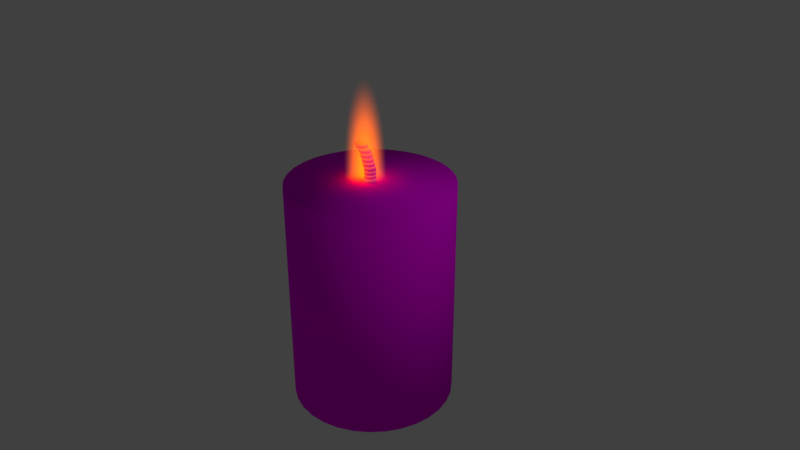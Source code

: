 # Source: candle.blend  (saved by Blender 2.78.0; exported with 4.5.12 LTS)
import bpy
from mathutils import Matrix  # noqa: F401  (used for matrix-valued properties, if any)

bpy.ops.wm.read_factory_settings(use_empty=True)
scene = bpy.context.scene
scene.name = 'Scene'

# ---- collections
col_collection_1 = bpy.data.collections.new('Collection 1'); scene.collection.children.link(col_collection_1)

# ---- images (referenced by path relative to the original .blend; pixels are not part of the script)
import os
ASSET_DIR = os.environ.get("B2B_ASSET_DIR", "")  # directory of the original .blend (textures are referenced by path, not embedded)
HERE = os.path.dirname(os.path.abspath(__file__))  # packed textures are extracted next to this script under _unpacked/

def load_image(name, relpath, width, height, colorspace="sRGB"):
    """Load a texture the original file referenced (path relative to the .blend, or extracted next to this script)."""
    p = next((c for c in (os.path.join(HERE, relpath), os.path.join(ASSET_DIR, relpath)) if relpath and os.path.exists(c)), "")
    if p:
        img = bpy.data.images.load(p, check_existing=True)
        img.name = name
    else:  # same state as the original file: an image datablock whose file is absent (Cycles renders it pink)
        img = bpy.data.images.new(name, width, height)
        img.source = "FILE"
        img.filepath = "//" + (relpath or name)
    img.colorspace_settings.name = colorspace
    return img
img_candle_jpg = load_image('candle.jpg', 'textures/candle.jpg', 1024, 1024, 'sRGB')

# ---- materials (node trees are filled in below, after node groups)
mat_flame = bpy.data.materials.new('Flame')
mat_flame.alpha_threshold = 0.0
mat_flame.roughness = 0.5
mat_candle = bpy.data.materials.new('Candle')
mat_candle.alpha_threshold = 0.0
mat_candle.roughness = 0.5
mat_wick = bpy.data.materials.new('Wick')
mat_wick.alpha_threshold = 0.0
mat_wick.roughness = 0.5

# ---- material node trees
mat_flame.use_nodes = True; mat_flame.node_tree.nodes.clear()
_N = mat_flame.node_tree.nodes; _L = mat_flame.node_tree.links
n0 = _N.new('ShaderNodeBsdfTransparent'); n0.name = 'Transparent BSDF'; n0.location = (-63, 300)
n1 = _N.new('ShaderNodeOutputMaterial'); n1.name = 'Material Output'; n1.location = (404, 285)
n2 = _N.new('ShaderNodeMixShader'); n2.name = 'Mix Shader'; n2.location = (174, 412)
n3 = _N.new('ShaderNodeEmission'); n3.name = 'Emission'; n3.location = (-64, 188)
n4 = _N.new('ShaderNodeTexGradient'); n4.name = 'Gradient Texture'; n4.location = (-251, 443)
n4.gradient_type = 'QUADRATIC_SPHERE'
n5 = _N.new('ShaderNodeTexCoord'); n5.name = 'Texture Coordinate'; n5.location = (-476, 417)
n6 = _N.new('ShaderNodeBlackbody'); n6.name = 'Blackbody'; n6.location = (-363, 126)
_L.new(n0.outputs[0], n2.inputs[1])
_L.new(n2.outputs[0], n1.inputs[0])
_L.new(n3.outputs[0], n2.inputs[2])
_L.new(n4.outputs[1], n2.inputs[0])
_L.new(n5.outputs[3], n4.inputs[0])
_L.new(n6.outputs[0], n3.inputs[0])
n1.is_active_output = True
mat_candle.use_nodes = True; mat_candle.node_tree.nodes.clear()
_N = mat_candle.node_tree.nodes; _L = mat_candle.node_tree.links
n0 = _N.new('ShaderNodeOutputMaterial'); n0.name = 'Material Output'; n0.location = (300, 300)
n1 = _N.new('ShaderNodeBsdfDiffuse'); n1.name = 'Diffuse BSDF'; n1.location = (10, 300)
n2 = _N.new('ShaderNodeTexImage'); n2.name = 'Image Texture'; n2.location = (-180, 300)
n2.width = 140
n2.image = img_candle_jpg
_L.new(n1.outputs[0], n0.inputs[0])
_L.new(n2.outputs[0], n1.inputs[0])
n0.is_active_output = True
mat_wick.use_nodes = True; mat_wick.node_tree.nodes.clear()
_N = mat_wick.node_tree.nodes; _L = mat_wick.node_tree.links
n0 = _N.new('ShaderNodeOutputMaterial'); n0.name = 'Material Output'; n0.location = (300, 300)
n1 = _N.new('ShaderNodeBsdfDiffuse'); n1.name = 'Diffuse BSDF'; n1.location = (10, 300)
n2 = _N.new('ShaderNodeTexImage'); n2.name = 'Image Texture'; n2.location = (-180, 300)
n2.width = 140
n2.image = img_candle_jpg
_L.new(n1.outputs[0], n0.inputs[0])
_L.new(n2.outputs[0], n1.inputs[0])
n0.is_active_output = True

# ---- world
world_world = bpy.data.worlds.new('World'); scene.world = world_world
world_world.color = (0.05088, 0.05088, 0.05088)
world_world.use_sun_shadow = False
world_world.sun_shadow_jitter_overblur = 0.0
world_world.cycles.sampling_method = 'MANUAL'

# ---- cameras
cam_camera = bpy.data.cameras.new('Camera')
cam_camera.clip_end = 100.0
cam_camera.lens = 35.0
cam_camera.sensor_width = 32.0
cam_camera.sensor_height = 18.0
cam_camera.ortho_scale = 7.314
cam_camera.dof.focus_distance = 0.0

# ---- lights
light_lamp = bpy.data.lights.new('Lamp', 'POINT')
light_lamp.transmission_factor = 0.0
light_lamp.cutoff_distance = 30.0
light_lamp.energy = 100.0
light_lamp.shadow_buffer_clip_start = 1.001
light_lamp.shadow_soft_size = 0.1
light_lamp.shadow_maximum_resolution = 0.006
light_lamp.use_absolute_resolution = True

# ---- meshes
me_plane = bpy.data.meshes.new('Plane')
me_plane.from_pydata([(-1.0, -1.0, 0.0), (1.0, -1.0, 0.0), (-1.0, 1.0, 0.0), (1.0, 1.0, 0.0), (-1.0, -1.0, 0.04), (1.0, -1.0, 0.04), (-1.0, 1.0, 0.04), (1.0, 1.0, 0.04), (-1.0, -1.0, 0.08), (1.0, -1.0, 0.08), (-1.0, 1.0, 0.08), (1.0, 1.0, 0.08), (-1.0, -1.0, 0.12), (1.0, -1.0, 0.12), (-1.0, 1.0, 0.12), (1.0, 1.0, 0.12), (-1.0, -1.0, 0.16), (1.0, -1.0, 0.16), (-1.0, 1.0, 0.16), (1.0, 1.0, 0.16), (-1.0, -1.0, 0.2), (1.0, -1.0, 0.2), (-1.0, 1.0, 0.2), (1.0, 1.0, 0.2), (-1.0, -1.0, 0.24), (1.0, -1.0, 0.24), (-1.0, 1.0, 0.24), (1.0, 1.0, 0.24), (-1.0, -1.0, 0.28), (1.0, -1.0, 0.28), (-1.0, 1.0, 0.28), (1.0, 1.0, 0.28), (-1.0, -1.0, 0.32), (1.0, -1.0, 0.32), (-1.0, 1.0, 0.32), (1.0, 1.0, 0.32), (-1.0, -1.0, 0.36), (1.0, -1.0, 0.36), (-1.0, 1.0, 0.36), (1.0, 1.0, 0.36), (-1.0, -1.0, 0.4), (1.0, -1.0, 0.4), (-1.0, 1.0, 0.4), (1.0, 1.0, 0.4), (-1.0, -1.0, 0.44), (1.0, -1.0, 0.44), (-1.0, 1.0, 0.44), (1.0, 1.0, 0.44), (-1.0, -1.0, 0.48), (1.0, -1.0, 0.48), (-1.0, 1.0, 0.48), (1.0, 1.0, 0.48), (-1.0, -1.0, 0.52), (1.0, -1.0, 0.52), (-1.0, 1.0, 0.52), (1.0, 1.0, 0.52), (-1.0, -1.0, 0.56), (1.0, -1.0, 0.56), (-1.0, 1.0, 0.56), (1.0, 1.0, 0.56), (-1.0, -1.0, 0.6), (1.0, -1.0, 0.6), (-1.0, 1.0, 0.6), (1.0, 1.0, 0.6), (-1.0, -1.0, 0.64), (1.0, -1.0, 0.64), (-1.0, 1.0, 0.64), (1.0, 1.0, 0.64), (-1.0, -1.0, 0.68), (1.0, -1.0, 0.68), (-1.0, 1.0, 0.68), (1.0, 1.0, 0.68), (-1.0, -1.0, 0.72), (1.0, -1.0, 0.72), (-1.0, 1.0, 0.72), (1.0, 1.0, 0.72), (-1.0, -1.0, 0.76), (1.0, -1.0, 0.76), (-1.0, 1.0, 0.76), (1.0, 1.0, 0.76), (-1.0, -1.0, 0.8), (1.0, -1.0, 0.8), (-1.0, 1.0, 0.8), (1.0, 1.0, 0.8), (-1.0, -1.0, 0.84), (1.0, -1.0, 0.84), (-1.0, 1.0, 0.84), (1.0, 1.0, 0.84), (-1.0, -1.0, 0.88), (1.0, -1.0, 0.88), (-1.0, 1.0, 0.88), (1.0, 1.0, 0.88), (-1.0, -1.0, 0.92), (1.0, -1.0, 0.92), (-1.0, 1.0, 0.92), (1.0, 1.0, 0.92), (-1.0, -1.0, 0.96), (1.0, -1.0, 0.96), (-1.0, 1.0, 0.96), (1.0, 1.0, 0.96), (-1.0, -1.0, 1.0), (1.0, -1.0, 1.0), (-1.0, 1.0, 1.0), (1.0, 1.0, 1.0)], [], [(0, 1, 3, 2), (4, 5, 7, 6), (8, 9, 11, 10), (12, 13, 15, 14), (16, 17, 19, 18), (20, 21, 23, 22), (24, 25, 27, 26), (28, 29, 31, 30), (32, 33, 35, 34), (36, 37, 39, 38), (40, 41, 43, 42), (44, 45, 47, 46), (48, 49, 51, 50), (52, 53, 55, 54), (56, 57, 59, 58), (60, 61, 63, 62), (64, 65, 67, 66), (68, 69, 71, 70), (72, 73, 75, 74), (76, 77, 79, 78), (80, 81, 83, 82), (84, 85, 87, 86), (88, 89, 91, 90), (92, 93, 95, 94), (96, 97, 99, 98), (100, 101, 103, 102)])
me_plane.materials.append(mat_flame)
me_plane.use_remesh_preserve_volume = False
me_plane.use_remesh_preserve_attributes = False
me_plane.use_mirror_vertex_groups = False
me_plane.update()
me_cylinder = bpy.data.meshes.new('Cylinder')
me_cylinder.from_pydata([(0.0, 0.07019, 1.0), (0.0, 0.07019, 1.101), (0.01369, 0.06884, 1.0), (0.01369, 0.06884, 1.101), (0.02686, 0.06485, 1.0), (0.02686, 0.06485, 1.101), (0.039, 0.05836, 1.0), (0.039, 0.05836, 1.101), (0.04963, 0.04963, 1.0), (0.04963, 0.04963, 1.101), (0.05836, 0.039, 1.0), (0.05836, 0.039, 1.101), (0.06485, 0.02686, 1.0), (0.06485, 0.02686, 1.101), (0.06884, 0.01369, 1.0), (0.06884, 0.01369, 1.101), (0.07019, 5.299e-09, 1.0), (0.07019, 5.299e-09, 1.101), (0.06884, -0.01369, 1.0), (0.06884, -0.01369, 1.101), (0.06485, -0.02686, 1.0), (0.06485, -0.02686, 1.101), (0.05836, -0.039, 1.0), (0.05836, -0.039, 1.101), (0.04963, -0.04963, 1.0), (0.04963, -0.04963, 1.101), (0.039, -0.05836, 1.0), (0.039, -0.05836, 1.101), (0.02686, -0.06485, 1.0), (0.02686, -0.06485, 1.101), (0.01369, -0.06884, 1.0), (0.01369, -0.06884, 1.101), (-2.287e-08, -0.07019, 1.0), (-2.287e-08, -0.07019, 1.101), (-0.01369, -0.06884, 1.0), (-0.01369, -0.06884, 1.101), (-0.02686, -0.06485, 1.0), (-0.02686, -0.06485, 1.101), (-0.039, -0.05836, 1.0), (-0.039, -0.05836, 1.101), (-0.04963, -0.04963, 1.0), (-0.04963, -0.04963, 1.101), (-0.05836, -0.039, 1.0), (-0.05836, -0.039, 1.101), (-0.06485, -0.02686, 1.0), (-0.06485, -0.02686, 1.101), (-0.06884, -0.01369, 1.0), (-0.06884, -0.01369, 1.101), (-0.07019, 6.778e-08, 1.0), (-0.07019, 6.778e-08, 1.101), (-0.06884, 0.01369, 1.0), (-0.06884, 0.01369, 1.101), (-0.06485, 0.02686, 1.0), (-0.06485, 0.02686, 1.101), (-0.05836, 0.039, 1.0), (-0.05836, 0.039, 1.101), (-0.04963, 0.04963, 1.0), (-0.04963, 0.04963, 1.101), (-0.039, 0.05836, 1.0), (-0.039, 0.05836, 1.101), (-0.02686, 0.06485, 1.0), (-0.02686, 0.06485, 1.101), (-0.01369, 0.06884, 1.0), (-0.01369, 0.06884, 1.101), (-0.01886, 0.06884, 1.169), (-0.03256, 0.07019, 1.169), (-0.005695, 0.06485, 1.169), (0.00644, 0.05836, 1.169), (0.01708, 0.04963, 1.169), (0.02581, 0.039, 1.169), (0.03229, 0.02686, 1.169), (0.03629, 0.01369, 1.169), (0.03763, 5.299e-09, 1.169), (0.03629, -0.01369, 1.169), (0.03229, -0.02686, 1.169), (0.02581, -0.039, 1.169), (0.01708, -0.04963, 1.169), (0.00644, -0.05836, 1.169), (-0.005695, -0.06485, 1.169), (-0.01886, -0.06884, 1.169), (-0.03256, -0.07019, 1.169), (-0.04625, -0.06884, 1.169), (-0.05942, -0.06485, 1.169), (-0.07155, -0.05836, 1.169), (-0.08219, -0.04963, 1.169), (-0.09092, -0.039, 1.169), (-0.0974, -0.02686, 1.169), (-0.1014, -0.01369, 1.169), (-0.1027, 6.778e-08, 1.169), (-0.1014, 0.01369, 1.169), (-0.0974, 0.02686, 1.169), (-0.09092, 0.039, 1.169), (-0.08219, 0.04963, 1.169), (-0.07155, 0.05836, 1.169), (-0.05942, 0.06485, 1.169), (-0.04625, 0.06884, 1.169), (-0.06148, 0.06884, 1.24), (-0.07517, 0.07019, 1.24), (-0.04831, 0.06485, 1.24), (-0.03617, 0.05836, 1.24), (-0.02554, 0.04963, 1.24), (-0.01681, 0.039, 1.24), (-0.01032, 0.02686, 1.24), (-0.006328, 0.01369, 1.24), (-0.004979, 5.299e-09, 1.24), (-0.006328, -0.01369, 1.24), (-0.01032, -0.02686, 1.24), (-0.01681, -0.039, 1.24), (-0.02554, -0.04963, 1.24), (-0.03617, -0.05836, 1.24), (-0.04831, -0.06485, 1.24), (-0.06148, -0.06884, 1.24), (-0.07517, -0.07019, 1.24), (-0.08886, -0.06884, 1.24), (-0.102, -0.06485, 1.24), (-0.1142, -0.05836, 1.24), (-0.1248, -0.04963, 1.24), (-0.1335, -0.039, 1.24), (-0.14, -0.02686, 1.24), (-0.144, -0.01369, 1.24), (-0.1454, 6.778e-08, 1.24), (-0.144, 0.01369, 1.24), (-0.14, 0.02686, 1.24), (-0.1335, 0.039, 1.24), (-0.1248, 0.04963, 1.24), (-0.1142, 0.05836, 1.24), (-0.102, 0.06485, 1.24), (-0.08886, 0.06884, 1.24), (-0.161, 0.06884, 1.303), (-0.1747, 0.07019, 1.303), (-0.1478, 0.06485, 1.303), (-0.1357, 0.05836, 1.303), (-0.125, 0.04963, 1.303), (-0.1163, 0.039, 1.303), (-0.1098, 0.02686, 1.303), (-0.1058, 0.01369, 1.303), (-0.1045, 5.299e-09, 1.303), (-0.1058, -0.01369, 1.303), (-0.1098, -0.02686, 1.303), (-0.1163, -0.039, 1.303), (-0.125, -0.04963, 1.303), (-0.1357, -0.05836, 1.303), (-0.1478, -0.06485, 1.303), (-0.161, -0.06884, 1.303), (-0.1747, -0.07019, 1.303), (-0.1884, -0.06884, 1.303), (-0.2015, -0.06485, 1.303), (-0.2137, -0.05836, 1.303), (-0.2243, -0.04963, 1.303), (-0.233, -0.039, 1.303), (-0.2395, -0.02686, 1.303), (-0.2435, -0.01369, 1.303), (-0.2449, 6.778e-08, 1.303), (-0.2435, 0.01369, 1.303), (-0.2395, 0.02686, 1.303), (-0.233, 0.039, 1.303), (-0.2243, 0.04963, 1.303), (-0.2137, 0.05836, 1.303), (-0.2015, 0.06485, 1.303), (-0.1884, 0.06884, 1.303), (0.0, 1.0, -1.0), (0.0, 1.0, 1.0), (0.1951, 0.9808, -1.0), (0.1951, 0.9808, 1.0), (0.3827, 0.9239, -1.0), (0.3827, 0.9239, 1.0), (0.5556, 0.8315, -1.0), (0.5556, 0.8315, 1.0), (0.7071, 0.7071, -1.0), (0.7071, 0.7071, 1.0), (0.8315, 0.5556, -1.0), (0.8315, 0.5556, 1.0), (0.9239, 0.3827, -1.0), (0.9239, 0.3827, 1.0), (0.9808, 0.1951, -1.0), (0.9808, 0.1951, 1.0), (1.0, 7.55e-08, -1.0), (1.0, 7.55e-08, 1.0), (0.9808, -0.1951, -1.0), (0.9808, -0.1951, 1.0), (0.9239, -0.3827, -1.0), (0.9239, -0.3827, 1.0), (0.8315, -0.5556, -1.0), (0.8315, -0.5556, 1.0), (0.7071, -0.7071, -1.0), (0.7071, -0.7071, 1.0), (0.5556, -0.8315, -1.0), (0.5556, -0.8315, 1.0), (0.3827, -0.9239, -1.0), (0.3827, -0.9239, 1.0), (0.1951, -0.9808, -1.0), (0.1951, -0.9808, 1.0), (-3.258e-07, -1.0, -1.0), (-3.258e-07, -1.0, 1.0), (-0.1951, -0.9808, -1.0), (-0.1951, -0.9808, 1.0), (-0.3827, -0.9239, -1.0), (-0.3827, -0.9239, 1.0), (-0.5556, -0.8315, -1.0), (-0.5556, -0.8315, 1.0), (-0.7071, -0.7071, -1.0), (-0.7071, -0.7071, 1.0), (-0.8315, -0.5556, -1.0), (-0.8315, -0.5556, 1.0), (-0.9239, -0.3827, -1.0), (-0.9239, -0.3827, 1.0), (-0.9808, -0.1951, -1.0), (-0.9808, -0.1951, 1.0), (-1.0, 9.656e-07, -1.0), (-1.0, 9.656e-07, 1.0), (-0.9808, 0.1951, -1.0), (-0.9808, 0.1951, 1.0), (-0.9239, 0.3827, -1.0), (-0.9239, 0.3827, 1.0), (-0.8315, 0.5556, -1.0), (-0.8315, 0.5556, 1.0), (-0.7071, 0.7071, -1.0), (-0.7071, 0.7071, 1.0), (-0.5556, 0.8315, -1.0), (-0.5556, 0.8315, 1.0), (-0.3827, 0.9239, -1.0), (-0.3827, 0.9239, 1.0), (-0.1951, 0.9808, -1.0), (-0.1951, 0.9808, 1.0)], [], [(0, 1, 3, 2), (2, 3, 5, 4), (4, 5, 7, 6), (6, 7, 9, 8), (8, 9, 11, 10), (10, 11, 13, 12), (12, 13, 15, 14), (14, 15, 17, 16), (16, 17, 19, 18), (18, 19, 21, 20), (20, 21, 23, 22), (22, 23, 25, 24), (24, 25, 27, 26), (26, 27, 29, 28), (28, 29, 31, 30), (30, 31, 33, 32), (32, 33, 35, 34), (34, 35, 37, 36), (36, 37, 39, 38), (38, 39, 41, 40), (40, 41, 43, 42), (42, 43, 45, 44), (44, 45, 47, 46), (46, 47, 49, 48), (48, 49, 51, 50), (50, 51, 53, 52), (52, 53, 55, 54), (54, 55, 57, 56), (56, 57, 59, 58), (58, 59, 61, 60), (5, 3, 64, 66), (60, 61, 63, 62), (62, 63, 1, 0), (0, 2, 4, 6, 8, 10, 12, 14, 16, 18, 20, 22, 24, 26, 28, 30, 32, 34, 36, 38, 40, 42, 44, 46, 48, 50, 52, 54, 56, 58, 60, 62), (81, 80, 112, 113), (23, 21, 74, 75), (41, 39, 83, 84), (59, 57, 92, 93), (15, 13, 70, 71), (33, 31, 79, 80), (51, 49, 88, 89), (7, 5, 66, 67), (25, 23, 75, 76), (43, 41, 84, 85), (61, 59, 93, 94), (17, 15, 71, 72), (35, 33, 80, 81), (53, 51, 89, 90), (9, 7, 67, 68), (27, 25, 76, 77), (45, 43, 85, 86), (63, 61, 94, 95), (19, 17, 72, 73), (37, 35, 81, 82), (55, 53, 90, 91), (11, 9, 68, 69), (29, 27, 77, 78), (47, 45, 86, 87), (3, 1, 65, 64), (1, 63, 95, 65), (21, 19, 73, 74), (39, 37, 82, 83), (57, 55, 91, 92), (13, 11, 69, 70), (31, 29, 78, 79), (49, 47, 87, 88), (116, 115, 147, 148), (68, 67, 99, 100), (95, 94, 126, 127), (82, 81, 113, 114), (69, 68, 100, 101), (65, 95, 127, 97), (83, 82, 114, 115), (70, 69, 101, 102), (84, 83, 115, 116), (71, 70, 102, 103), (85, 84, 116, 117), (72, 71, 103, 104), (86, 85, 117, 118), (73, 72, 104, 105), (87, 86, 118, 119), (74, 73, 105, 106), (88, 87, 119, 120), (75, 74, 106, 107), (89, 88, 120, 121), (76, 75, 107, 108), (90, 89, 121, 122), (77, 76, 108, 109), (91, 90, 122, 123), (78, 77, 109, 110), (64, 65, 97, 96), (92, 91, 123, 124), (79, 78, 110, 111), (66, 64, 96, 98), (93, 92, 124, 125), (80, 79, 111, 112), (67, 66, 98, 99), (94, 93, 125, 126), (128, 129, 159, 158, 157, 156, 155, 154, 153, 152, 151, 150, 149, 148, 147, 146, 145, 144, 143, 142, 141, 140, 139, 138, 137, 136, 135, 134, 133, 132, 131, 130), (103, 102, 134, 135), (117, 116, 148, 149), (104, 103, 135, 136), (118, 117, 149, 150), (105, 104, 136, 137), (119, 118, 150, 151), (106, 105, 137, 138), (120, 119, 151, 152), (107, 106, 138, 139), (121, 120, 152, 153), (108, 107, 139, 140), (122, 121, 153, 154), (109, 108, 140, 141), (123, 122, 154, 155), (110, 109, 141, 142), (96, 97, 129, 128), (124, 123, 155, 156), (111, 110, 142, 143), (98, 96, 128, 130), (125, 124, 156, 157), (112, 111, 143, 144), (99, 98, 130, 131), (126, 125, 157, 158), (113, 112, 144, 145), (100, 99, 131, 132), (127, 126, 158, 159), (114, 113, 145, 146), (101, 100, 132, 133), (97, 127, 159, 129), (115, 114, 146, 147), (102, 101, 133, 134), (160, 161, 163, 162), (162, 163, 165, 164), (164, 165, 167, 166), (166, 167, 169, 168), (168, 169, 171, 170), (170, 171, 173, 172), (172, 173, 175, 174), (174, 175, 177, 176), (176, 177, 179, 178), (178, 179, 181, 180), (180, 181, 183, 182), (182, 183, 185, 184), (184, 185, 187, 186), (186, 187, 189, 188), (188, 189, 191, 190), (190, 191, 193, 192), (192, 193, 195, 194), (194, 195, 197, 196), (196, 197, 199, 198), (198, 199, 201, 200), (200, 201, 203, 202), (202, 203, 205, 204), (204, 205, 207, 206), (206, 207, 209, 208), (208, 209, 211, 210), (210, 211, 213, 212), (212, 213, 215, 214), (214, 215, 217, 216), (216, 217, 219, 218), (218, 219, 221, 220), (163, 161, 223, 221, 219, 217, 215, 213, 211, 209, 207, 205, 203, 201, 199, 197, 195, 193, 191, 189, 187, 185, 183, 181, 179, 177, 175, 173, 171, 169, 167, 165), (220, 221, 223, 222), (222, 223, 161, 160), (160, 162, 164, 166, 168, 170, 172, 174, 176, 178, 180, 182, 184, 186, 188, 190, 192, 194, 196, 198, 200, 202, 204, 206, 208, 210, 212, 214, 216, 218, 220, 222)])
me_cylinder.polygons.foreach_set('use_smooth', [True] * 164)
_uv = me_cylinder.uv_layers.new(name='UVMap')
_uv.uv.foreach_set('vector', [0.4881, 0.9402, 0.4881, 0.9473, 0.4888, 0.947, 0.4888, 0.94, 0.4888, 0.94, 0.4888, 0.947, 0.4895, 0.9467, 0.4895, 0.9396, 0.4895, 0.9396, 0.4895, 0.9467, 0.4901, 0.9463, 0.4901, 0.9392, 0.4901, 0.9392, 0.4901, 0.9463, 0.4905, 0.9459, 0.4905, 0.9388, 0.4905, 0.9388, 0.4905, 0.9459, 0.4907, 0.9454, 0.4907, 0.9383, 0.4907, 0.9383, 0.4907, 0.9454, 0.4908, 0.9448, 0.4908, 0.9378, 0.4908, 0.9378, 0.4908, 0.9448, 0.4908, 0.9443, 0.4908, 0.9372, 0.4908, 0.9372, 0.4908, 0.9443, 0.4905, 0.9438, 0.4905, 0.9367, 0.4905, 0.9367, 0.4905, 0.9438, 0.4901, 0.9434, 0.4901, 0.9363, 0.4901, 0.9363, 0.4901, 0.9434, 0.4896, 0.943, 0.4896, 0.9359, 0.4896, 0.9359, 0.4896, 0.943, 0.4889, 0.9426, 0.4889, 0.9355, 0.4889, 0.9355, 0.4889, 0.9426, 0.4881, 0.9424, 0.4881, 0.9353, 0.4881, 0.9353, 0.4881, 0.9424, 0.4873, 0.9422, 0.4873, 0.9351, 0.4873, 0.9351, 0.4873, 0.9422, 0.4864, 0.9422, 0.4864, 0.9351, 0.4864, 0.9351, 0.4864, 0.9422, 0.4856, 0.9422, 0.4856, 0.9351, 0.4856, 0.9351, 0.4856, 0.9422, 0.4848, 0.9424, 0.4848, 0.9353, 0.4848, 0.9353, 0.4848, 0.9424, 0.484, 0.9426, 0.484, 0.9355, 0.484, 0.9355, 0.484, 0.9426, 0.4833, 0.9429, 0.4833, 0.9358, 0.4833, 0.9358, 0.4833, 0.9429, 0.4828, 0.9433, 0.4828, 0.9362, 0.4828, 0.9362, 0.4828, 0.9433, 0.4823, 0.9438, 0.4823, 0.9367, 0.4823, 0.9367, 0.4823, 0.9438, 0.4821, 0.9443, 0.4821, 0.9372, 0.4821, 0.9372, 0.4821, 0.9443, 0.482, 0.9448, 0.482, 0.9377, 0.482, 0.9377, 0.482, 0.9448, 0.4821, 0.9453, 0.4821, 0.9382, 0.4821, 0.9382, 0.4821, 0.9453, 0.4823, 0.9458, 0.4823, 0.9387, 0.4823, 0.9387, 0.4823, 0.9458, 0.4827, 0.9463, 0.4827, 0.9392, 0.4827, 0.9392, 0.4827, 0.9463, 0.4832, 0.9467, 0.4832, 0.9396, 0.4832, 0.9396, 0.4832, 0.9467, 0.4839, 0.947, 0.4839, 0.9399, 0.4839, 0.9399, 0.4839, 0.947, 0.4847, 0.9473, 0.4847, 0.9402, 0.4847, 0.9402, 0.4847, 0.9473, 0.4855, 0.9474, 0.4855, 0.9403, 0.4855, 0.9403, 0.4855, 0.9474, 0.4864, 0.9475, 0.4864, 0.9404, 0.4895, 0.9467, 0.4888, 0.947, 0.4869, 0.9524, 0.4876, 0.952, 0.4864, 0.9404, 0.4864, 0.9475, 0.4872, 0.9474, 0.4872, 0.9404, 0.4872, 0.9404, 0.4872, 0.9474, 0.4881, 0.9473, 0.4881, 0.9402, 0.4997, 0.846, 0.5004, 0.8522, 0.5041, 0.8523, 0.5106, 0.8462, 0.5137, 0.8463, 0.5163, 0.8465, 0.5182, 0.8468, 0.5195, 0.847, 0.52, 0.8473, 0.5199, 0.8476, 0.5189, 0.8478, 0.5173, 0.8481, 0.515, 0.8483, 0.5122, 0.8485, 0.509, 0.8486, 0.5054, 0.8487, 0.5125, 0.8565, 0.5087, 0.8565, 0.4942, 0.8487, 0.4907, 0.8486, 0.4877, 0.8484, 0.4851, 0.8482, 0.4832, 0.848, 0.4819, 0.8477, 0.4813, 0.8474, 0.4815, 0.8472, 0.4824, 0.8469, 0.4841, 0.8466, 0.4863, 0.8464, 0.4891, 0.8462, 0.4924, 0.8461, 0.496, 0.846, 0.4821, 0.9479, 0.4828, 0.9477, 0.4804, 0.9533, 0.4796, 0.9535, 0.4889, 0.9426, 0.4896, 0.943, 0.4877, 0.9483, 0.487, 0.948, 0.4823, 0.9438, 0.4828, 0.9433, 0.4808, 0.9486, 0.4804, 0.9491, 0.4855, 0.9474, 0.4847, 0.9473, 0.4828, 0.9526, 0.4836, 0.9527, 0.4908, 0.9443, 0.4908, 0.9448, 0.4889, 0.9502, 0.4888, 0.9497, 0.4848, 0.9424, 0.4856, 0.9422, 0.4837, 0.9475, 0.4828, 0.9477, 0.4827, 0.9463, 0.4823, 0.9458, 0.4804, 0.9511, 0.4808, 0.9516, 0.4901, 0.9463, 0.4895, 0.9467, 0.4876, 0.952, 0.4882, 0.9516, 0.4881, 0.9424, 0.4889, 0.9426, 0.487, 0.948, 0.4862, 0.9477, 0.4821, 0.9443, 0.4823, 0.9438, 0.4804, 0.9491, 0.4802, 0.9496, 0.4864, 0.9475, 0.4855, 0.9474, 0.4836, 0.9527, 0.4845, 0.9528, 0.4905, 0.9438, 0.4908, 0.9443, 0.4888, 0.9497, 0.4886, 0.9492, 0.484, 0.9426, 0.4848, 0.9424, 0.4828, 0.9477, 0.4821, 0.9479, 0.4832, 0.9467, 0.4827, 0.9463, 0.4808, 0.9516, 0.4813, 0.952, 0.4905, 0.9459, 0.4901, 0.9463, 0.4882, 0.9516, 0.4886, 0.9512, 0.4873, 0.9422, 0.4881, 0.9424, 0.4862, 0.9477, 0.4854, 0.9475, 0.482, 0.9448, 0.4821, 0.9443, 0.4802, 0.9496, 0.4801, 0.9501, 0.4872, 0.9474, 0.4864, 0.9475, 0.4845, 0.9528, 0.4853, 0.9528, 0.4901, 0.9434, 0.4905, 0.9438, 0.4886, 0.9492, 0.4882, 0.9487, 0.4833, 0.9429, 0.484, 0.9426, 0.4821, 0.9479, 0.4814, 0.9482, 0.4839, 0.947, 0.4832, 0.9467, 0.4813, 0.952, 0.482, 0.9523, 0.4907, 0.9454, 0.4905, 0.9459, 0.4886, 0.9512, 0.4888, 0.9507, 0.4864, 0.9422, 0.4873, 0.9422, 0.4854, 0.9475, 0.4845, 0.9475, 0.4821, 0.9453, 0.482, 0.9448, 0.4801, 0.9501, 0.4802, 0.9506, 0.4888, 0.947, 0.4881, 0.9473, 0.4861, 0.9526, 0.4869, 0.9524, 0.4881, 0.9473, 0.4872, 0.9474, 0.4853, 0.9528, 0.4861, 0.9526, 0.4896, 0.943, 0.4901, 0.9434, 0.4882, 0.9487, 0.4877, 0.9483, 0.4828, 0.9433, 0.4833, 0.9429, 0.4814, 0.9482, 0.4808, 0.9486, 0.4847, 0.9473, 0.4839, 0.947, 0.482, 0.9523, 0.4828, 0.9526, 0.4908, 0.9448, 0.4907, 0.9454, 0.4888, 0.9507, 0.4889, 0.9502, 0.4856, 0.9422, 0.4864, 0.9422, 0.4845, 0.9475, 0.4837, 0.9475, 0.4823, 0.9458, 0.4821, 0.9453, 0.4802, 0.9506, 0.4804, 0.9511, 0.4779, 0.9547, 0.4784, 0.9542, 0.4725, 0.9601, 0.4721, 0.9606, 0.4886, 0.9512, 0.4882, 0.9516, 0.4857, 0.9572, 0.4861, 0.9568, 0.4853, 0.9528, 0.4845, 0.9528, 0.482, 0.9584, 0.4828, 0.9584, 0.4814, 0.9482, 0.4821, 0.9479, 0.4796, 0.9535, 0.4789, 0.9538, 0.4888, 0.9507, 0.4886, 0.9512, 0.4861, 0.9568, 0.4863, 0.9563, 0.4861, 0.9526, 0.4853, 0.9528, 0.4828, 0.9584, 0.4837, 0.9582, 0.4808, 0.9486, 0.4814, 0.9482, 0.4789, 0.9538, 0.4784, 0.9542, 0.4889, 0.9502, 0.4888, 0.9507, 0.4863, 0.9563, 0.4864, 0.9558, 0.4804, 0.9491, 0.4808, 0.9486, 0.4784, 0.9542, 0.4779, 0.9547, 0.4888, 0.9497, 0.4889, 0.9502, 0.4864, 0.9558, 0.4864, 0.9553, 0.4802, 0.9496, 0.4804, 0.9491, 0.4779, 0.9547, 0.4777, 0.9552, 0.4886, 0.9492, 0.4888, 0.9497, 0.4864, 0.9553, 0.4861, 0.9548, 0.4801, 0.9501, 0.4802, 0.9496, 0.4777, 0.9552, 0.4776, 0.9557, 0.4882, 0.9487, 0.4886, 0.9492, 0.4861, 0.9548, 0.4857, 0.9543, 0.4802, 0.9506, 0.4801, 0.9501, 0.4776, 0.9557, 0.4777, 0.9562, 0.4877, 0.9483, 0.4882, 0.9487, 0.4857, 0.9543, 0.4852, 0.9539, 0.4804, 0.9511, 0.4802, 0.9506, 0.4777, 0.9562, 0.4779, 0.9567, 0.487, 0.948, 0.4877, 0.9483, 0.4852, 0.9539, 0.4845, 0.9536, 0.4808, 0.9516, 0.4804, 0.9511, 0.4779, 0.9567, 0.4783, 0.9572, 0.4862, 0.9477, 0.487, 0.948, 0.4845, 0.9536, 0.4837, 0.9533, 0.4813, 0.952, 0.4808, 0.9516, 0.4783, 0.9572, 0.4788, 0.9576, 0.4854, 0.9475, 0.4862, 0.9477, 0.4837, 0.9533, 0.4829, 0.9531, 0.482, 0.9523, 0.4813, 0.952, 0.4788, 0.9576, 0.4795, 0.9579, 0.4845, 0.9475, 0.4854, 0.9475, 0.4829, 0.9531, 0.4821, 0.9531, 0.4869, 0.9524, 0.4861, 0.9526, 0.4837, 0.9582, 0.4844, 0.958, 0.4828, 0.9526, 0.482, 0.9523, 0.4795, 0.9579, 0.4803, 0.9582, 0.4837, 0.9475, 0.4845, 0.9475, 0.4821, 0.9531, 0.4812, 0.9531, 0.4876, 0.952, 0.4869, 0.9524, 0.4844, 0.958, 0.4851, 0.9576, 0.4836, 0.9527, 0.4828, 0.9526, 0.4803, 0.9582, 0.4811, 0.9583, 0.4828, 0.9477, 0.4837, 0.9475, 0.4812, 0.9531, 0.4804, 0.9533, 0.4882, 0.9516, 0.4876, 0.952, 0.4851, 0.9576, 0.4857, 0.9572, 0.4845, 0.9528, 0.4836, 0.9527, 0.4811, 0.9583, 0.482, 0.9584, 0.4786, 0.9638, 0.4778, 0.9641, 0.477, 0.9642, 0.4761, 0.9643, 0.4753, 0.9642, 0.4745, 0.964, 0.4737, 0.9638, 0.473, 0.9635, 0.4725, 0.9631, 0.4721, 0.9626, 0.4718, 0.9621, 0.4718, 0.9616, 0.4719, 0.9611, 0.4721, 0.9606, 0.4725, 0.9601, 0.4731, 0.9597, 0.4738, 0.9594, 0.4745, 0.9591, 0.4754, 0.959, 0.4762, 0.9589, 0.4771, 0.959, 0.4779, 0.9592, 0.4787, 0.9594, 0.4793, 0.9597, 0.4799, 0.9601, 0.4803, 0.9606, 0.4805, 0.9611, 0.4806, 0.9616, 0.4805, 0.9621, 0.4803, 0.9626, 0.4798, 0.9631, 0.4793, 0.9635, 0.4864, 0.9553, 0.4864, 0.9558, 0.4806, 0.9616, 0.4805, 0.9611, 0.4777, 0.9552, 0.4779, 0.9547, 0.4721, 0.9606, 0.4719, 0.9611, 0.4861, 0.9548, 0.4864, 0.9553, 0.4805, 0.9611, 0.4803, 0.9606, 0.4776, 0.9557, 0.4777, 0.9552, 0.4719, 0.9611, 0.4718, 0.9616, 0.4857, 0.9543, 0.4861, 0.9548, 0.4803, 0.9606, 0.4799, 0.9601, 0.4777, 0.9562, 0.4776, 0.9557, 0.4718, 0.9616, 0.4718, 0.9621, 0.4852, 0.9539, 0.4857, 0.9543, 0.4799, 0.9601, 0.4793, 0.9597, 0.4779, 0.9567, 0.4777, 0.9562, 0.4718, 0.9621, 0.4721, 0.9626, 0.4845, 0.9536, 0.4852, 0.9539, 0.4793, 0.9597, 0.4787, 0.9594, 0.4783, 0.9572, 0.4779, 0.9567, 0.4721, 0.9626, 0.4725, 0.9631, 0.4837, 0.9533, 0.4845, 0.9536, 0.4787, 0.9594, 0.4779, 0.9592, 0.4788, 0.9576, 0.4783, 0.9572, 0.4725, 0.9631, 0.473, 0.9635, 0.4829, 0.9531, 0.4837, 0.9533, 0.4779, 0.9592, 0.4771, 0.959, 0.4795, 0.9579, 0.4788, 0.9576, 0.473, 0.9635, 0.4737, 0.9638, 0.4821, 0.9531, 0.4829, 0.9531, 0.4771, 0.959, 0.4762, 0.9589, 0.4844, 0.958, 0.4837, 0.9582, 0.4778, 0.9641, 0.4786, 0.9638, 0.4803, 0.9582, 0.4795, 0.9579, 0.4737, 0.9638, 0.4745, 0.964, 0.4812, 0.9531, 0.4821, 0.9531, 0.4762, 0.9589, 0.4754, 0.959, 0.4851, 0.9576, 0.4844, 0.958, 0.4786, 0.9638, 0.4793, 0.9635, 0.4811, 0.9583, 0.4803, 0.9582, 0.4745, 0.964, 0.4753, 0.9642, 0.4804, 0.9533, 0.4812, 0.9531, 0.4754, 0.959, 0.4745, 0.9591, 0.4857, 0.9572, 0.4851, 0.9576, 0.4793, 0.9635, 0.4798, 0.9631, 0.482, 0.9584, 0.4811, 0.9583, 0.4753, 0.9642, 0.4761, 0.9643, 0.4796, 0.9535, 0.4804, 0.9533, 0.4745, 0.9591, 0.4738, 0.9594, 0.4861, 0.9568, 0.4857, 0.9572, 0.4798, 0.9631, 0.4803, 0.9626, 0.4828, 0.9584, 0.482, 0.9584, 0.4761, 0.9643, 0.477, 0.9642, 0.4789, 0.9538, 0.4796, 0.9535, 0.4738, 0.9594, 0.4731, 0.9597, 0.4863, 0.9563, 0.4861, 0.9568, 0.4803, 0.9626, 0.4805, 0.9621, 0.4837, 0.9582, 0.4828, 0.9584, 0.477, 0.9642, 0.4778, 0.9641, 0.4784, 0.9542, 0.4789, 0.9538, 0.4731, 0.9597, 0.4725, 0.9601, 0.4864, 0.9558, 0.4863, 0.9563, 0.4805, 0.9621, 0.4806, 0.9616, 0.5091, 0.0102, 0.5027, 0.8429, 0.549, 0.8617, 0.5654, 0.01194, 0.5654, 0.01194, 0.549, 0.8617, 0.6015, 0.8627, 0.6033, 0.01752, 0.6033, 0.01752, 0.6015, 0.8627, 0.6442, 0.8643, 0.6592, 0.02847, 0.6592, 0.02847, 0.6442, 0.8643, 0.6877, 0.8667, 0.699, 0.03696, 0.699, 0.03696, 0.6877, 0.8667, 0.738, 0.8726, 0.7364, 0.05685, 0.7364, 0.05685, 0.738, 0.8726, 0.7658, 0.876, 0.756, 0.08805, 0.756, 0.08805, 0.7658, 0.876, 0.7825, 0.8905, 0.7616, 0.09477, 0.7616, 0.09477, 0.7825, 0.8905, 0.7873, 0.9114, 0.7694, 0.09857, 0.7694, 0.09857, 0.7873, 0.9114, 0.7707, 0.8672, 0.7668, 0.1024, 0.7668, 0.1024, 0.7707, 0.8672, 0.7653, 0.8757, 0.7538, 0.1061, 0.7538, 0.1061, 0.7653, 0.8757, 0.7421, 0.8792, 0.731, 0.1096, 0.731, 0.1096, 0.7421, 0.8792, 0.7052, 0.8606, 0.6992, 0.1127, 0.6992, 0.1127, 0.7052, 0.8606, 0.6651, 0.8632, 0.6597, 0.1153, 0.6597, 0.1153, 0.6651, 0.8632, 0.6187, 0.8652, 0.6139, 0.1172, 0.6139, 0.1172, 0.6187, 0.8652, 0.5677, 0.8666, 0.5637, 0.1185, 0.5637, 0.1185, 0.5677, 0.8666, 0.5142, 0.8671, 0.5109, 0.1191, 0.5109, 0.1191, 0.5142, 0.8671, 0.4602, 0.8669, 0.4576, 0.1189, 0.4576, 0.1189, 0.4602, 0.8669, 0.4077, 0.866, 0.4059, 0.118, 0.4059, 0.118, 0.4077, 0.866, 0.3587, 0.8643, 0.3576, 0.1163, 0.3576, 0.1163, 0.3587, 0.8643, 0.3184, 0.8651, 0.3148, 0.114, 0.3148, 0.114, 0.3184, 0.8651, 0.282, 0.8917, 0.279, 0.1112, 0.279, 0.1112, 0.282, 0.8917, 0.2511, 0.8852, 0.2515, 0.1079, 0.2515, 0.1079, 0.2511, 0.8852, 0.2344, 0.9002, 0.2336, 0.1043, 0.2336, 0.1043, 0.2344, 0.9002, 0.2265, 0.8963, 0.2257, 0.1005, 0.2257, 0.1005, 0.2265, 0.8963, 0.2276, 0.8444, 0.2284, 0.09665, 0.2284, 0.09665, 0.2276, 0.8444, 0.2407, 0.8979, 0.2413, 0.1503, 0.2413, 0.1503, 0.2407, 0.8979, 0.2654, 0.8913, 0.2688, 0.0662, 0.2688, 0.0662, 0.2654, 0.8913, 0.2977, 0.8882, 0.3083, 0.03831, 0.3083, 0.03831, 0.2977, 0.8882, 0.3378, 0.8856, 0.3463, 0.07139, 0.3463, 0.07139, 0.3378, 0.8856, 0.3935, 0.8619, 0.3859, 0.01981, 0.549, 0.8617, 0.5027, 0.8429, 0.46, 0.8621, 0.3935, 0.8619, 0.3378, 0.8856, 0.2977, 0.8882, 0.2654, 0.8913, 0.2407, 0.8979, 0.2276, 0.8444, 0.2265, 0.8963, 0.2344, 0.9002, 0.2511, 0.8852, 0.282, 0.8917, 0.3184, 0.8651, 0.3587, 0.8643, 0.4077, 0.866, 0.4602, 0.8669, 0.5142, 0.8671, 0.5677, 0.8666, 0.6187, 0.8652, 0.6651, 0.8632, 0.7052, 0.8606, 0.7421, 0.8792, 0.7653, 0.8757, 0.7707, 0.8672, 0.7873, 0.9114, 0.7825, 0.8905, 0.7658, 0.876, 0.738, 0.8726, 0.6877, 0.8667, 0.6442, 0.8643, 0.6015, 0.8627, 0.3859, 0.01981, 0.3935, 0.8619, 0.46, 0.8621, 0.4346, 0.01541, 0.4346, 0.01541, 0.46, 0.8621, 0.5027, 0.8429, 0.5091, 0.0102, 0.5091, 0.0102, 0.5654, 0.01194, 0.6033, 0.01752, 0.6592, 0.02847, 0.699, 0.03696, 0.7364, 0.05685, 0.756, 0.08805, 0.7616, 0.09477, 0.7694, 0.09857, 0.7668, 0.1024, 0.7538, 0.1061, 0.731, 0.1096, 0.6992, 0.1127, 0.6597, 0.1153, 0.6139, 0.1172, 0.5637, 0.1185, 0.5109, 0.1191, 0.4576, 0.1189, 0.4059, 0.118, 0.3576, 0.1163, 0.3148, 0.114, 0.279, 0.1112, 0.2515, 0.1079, 0.2336, 0.1043, 0.2257, 0.1005, 0.2284, 0.09665, 0.2413, 0.1503, 0.2688, 0.0662, 0.3083, 0.03831, 0.3463, 0.07139, 0.3859, 0.01981, 0.4346, 0.01541])
me_cylinder.materials.append(mat_candle)
me_cylinder.materials.append(mat_wick)
me_cylinder.use_remesh_preserve_volume = False
me_cylinder.use_remesh_preserve_attributes = False
me_cylinder.use_mirror_vertex_groups = False
me_cylinder.update()

# ---- objects
ob_flame = bpy.data.objects.new('Flame', me_plane)
ob_candle = bpy.data.objects.new('Candle', me_cylinder)
ob_lamp = bpy.data.objects.new('Lamp', light_lamp)
ob_camera = bpy.data.objects.new('Camera', cam_camera)

# ---- transforms, parenting, visibility, modifiers, constraints
ob_flame.location = (-0.08516, 0.0, 2.866)
ob_flame.scale = (0.2552, 0.2552, 1.212)
ob_flame.lineart.crease_threshold = 0.0
ob_candle.location = (0.0, 0.0, 1.419)
ob_candle.scale = (1.0, 1.0, 1.4)
ob_candle.lineart.crease_threshold = 0.0
ob_lamp.location = (4.076, 1.005, 5.904)
ob_lamp.rotation_euler = (0.6503, 0.05522, 1.866)
ob_lamp.lock_rotations_4d = False
ob_lamp.empty_display_type = 'ARROWS'
ob_lamp.color = (0.0, 0.0, 0.0, 0.0)
ob_lamp.lineart.crease_threshold = 0.0
ob_camera.location = (6.905, -6.045, 6.824)
ob_camera.rotation_euler = (1.109, 0.0, 0.8149)
ob_camera.lock_rotations_4d = False
ob_camera.empty_display_type = 'ARROWS'
ob_camera.color = (0.0, 0.0, 0.0, 0.0)
ob_camera.display_type = 'WIRE'
ob_camera.lineart.crease_threshold = 0.0

# ---- collection membership
col_collection_1.objects.link(ob_flame)
col_collection_1.objects.link(ob_candle)
col_collection_1.objects.link(ob_lamp)
col_collection_1.objects.link(ob_camera)

# ---- scene / render settings (as saved in the file)
scene.camera = ob_camera
scene.frame_start = 1; scene.frame_end = 250; scene.frame_set(1)
scene.render.engine = 'CYCLES'
scene.render.resolution_percentage = 50
scene.render.dither_intensity = 0.0
scene.cycles.use_denoising = False
scene.cycles.samples = 128
scene.cycles.sampling_pattern = 'TABULATED_SOBOL'
scene.cycles.light_sampling_threshold = 0.0
scene.cycles.use_adaptive_sampling = False
scene.cycles.use_light_tree = False
scene.cycles.blur_glossy = 0.0
scene.cycles.transparent_max_bounces = 25
scene.cycles.sample_clamp_indirect = 0.0
scene.view_settings.view_transform = 'Standard'
bpy.context.view_layer.update()
